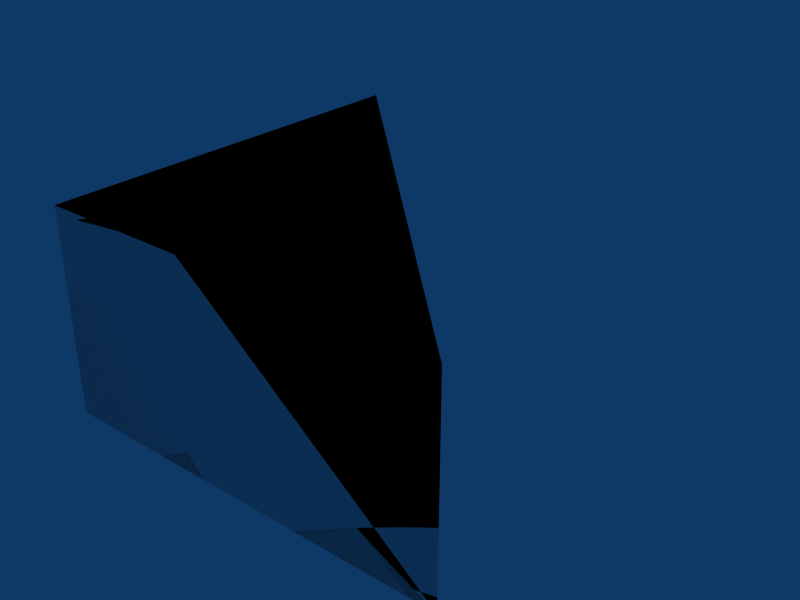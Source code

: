 # Source: tri-4x4x2.blend  (saved by Blender 2.49.2; exported with 4.5.12 LTS)
import bpy
from mathutils import Matrix  # noqa: F401  (used for matrix-valued properties, if any)

bpy.ops.wm.read_factory_settings(use_empty=True)
scene = bpy.context.scene
scene.name = 'Scene'

# ---- collections
col_collection_1 = bpy.data.collections.new('Collection 1'); scene.collection.children.link(col_collection_1)

# ---- materials (node trees are filled in below, after node groups)
mat_concrete = bpy.data.materials.new('Concrete')

# ---- material node trees

# ---- world
world_world = bpy.data.worlds.new('World'); scene.world = world_world
world_world.color = (0.05656, 0.2208, 0.4)
world_world.use_sun_shadow = False
world_world.sun_shadow_jitter_overblur = 0.0
world_world.cycles.sampling_method = 'MANUAL'
world_world.cycles.sample_map_resolution = 256

# ---- meshes
me_cube_002 = bpy.data.meshes.new('Cube.002')
me_cube_002.from_pydata([(-5.96e-08, 8.941e-08, 0.0), (1.788e-07, 4.0, 0.0), (-1.788e-07, 1.788e-07, 2.0), (2.98e-08, 4.0, 2.0), (2.98e-08, 4.0, 2.0), (-1.788e-07, 1.788e-07, 2.0), (4.0, -2.98e-07, 2.0), (1.788e-07, 4.0, 0.0), (-5.96e-08, 8.941e-08, 0.0), (4.0, 0.0, 0.0), (2.98e-08, 4.0, 2.0), (-1.788e-07, 1.788e-07, 2.0), (4.0, -2.98e-07, 2.0), (4.0, -2.384e-07, 2.0), (1.788e-07, 4.0, 0.0), (-5.96e-08, 8.941e-08, 0.0), (4.0, 0.0, 0.0), (4.0, 0.0, 0.0)], [], [(0, 2, 3, 1), (13, 17, 14, 10), (16, 12, 11, 15), (4, 5, 6), (9, 8, 7)])
_uv = me_cube_002.uv_layers.new(name='UVTex')
_uv.uv.foreach_set('vector', [4.0, 0.0, 4.0, 2.0, 0.0, 2.0, 0.0, 0.0, 24.0, 22.0, 24.0, 20.0, 29.66, 20.0, 29.66, 22.0, 22.0, 16.0, 22.0, 18.0, 18.0, 18.0, 18.0, 16.0, 12.0, 14.0, 12.0, 10.0, 16.0, 10.0, 6.0, 4.0, 10.0, 4.0, 10.0, 8.0])
me_cube_002.materials.append(mat_concrete)
me_cube_002.use_remesh_preserve_volume = False
me_cube_002.use_remesh_preserve_attributes = False
me_cube_002.use_mirror_vertex_groups = False
me_cube_002.update()
me_cube_001 = bpy.data.meshes.new('Cube.001')
me_cube_001.from_pydata([(4.0, 0.0, 0.0), (-1.192e-07, 1.788e-07, 0.0), (3.576e-07, 4.0, 0.0), (4.0, -5.96e-07, 2.0), (-3.576e-07, 3.576e-07, 2.0), (5.96e-08, 4.0, 2.0)], [], [(0, 1, 2), (3, 5, 4), (0, 3, 4, 1), (1, 4, 5, 2), (3, 0, 2, 5)])
me_cube_001.use_remesh_preserve_volume = False
me_cube_001.use_remesh_preserve_attributes = False
me_cube_001.use_mirror_vertex_groups = False
me_cube_001.update()

# ---- objects
ob_cube_002 = bpy.data.objects.new('Cube.002', me_cube_002)
ob_cube_001 = bpy.data.objects.new('Cube.001', me_cube_001)

# ---- transforms, parenting, visibility, modifiers, constraints
ob_cube_002.location = (0.0, 0.0, 0.0)
ob_cube_002.lock_rotations_4d = False
ob_cube_002.empty_display_type = 'ARROWS'
ob_cube_002.lineart.crease_threshold = 0.0
ob_cube_001.location = (0.0, 0.0, 0.0)
ob_cube_001.lock_rotations_4d = False
ob_cube_001.empty_display_type = 'ARROWS'
ob_cube_001.display_type = 'WIRE'
ob_cube_001.lineart.crease_threshold = 0.0

# ---- collection membership
col_collection_1.objects.link(ob_cube_002)
col_collection_1.objects.link(ob_cube_001)

# ---- scene / render settings (as saved in the file)
scene.frame_start = 1; scene.frame_end = 30; scene.frame_set(1)
scene.render.engine = 'BLENDER_EEVEE_NEXT'
scene.render.image_settings.file_format = 'JPEG'
scene.render.image_settings.color_mode = 'RGB'
scene.render.image_settings.compression = 90
scene.render.resolution_x = 800
scene.render.resolution_y = 600
scene.render.pixel_aspect_x = 100.0
scene.render.pixel_aspect_y = 100.0
scene.render.fps = 25
scene.render.dither_intensity = 0.0
scene.render.use_compositing = False
scene.render.use_sequencer = False
scene.render.bake_margin = 2
scene.render.bake_bias = 0.0
scene.render.use_stamp_time = False
scene.render.use_stamp_date = False
scene.render.use_stamp_frame = False
scene.render.use_stamp_camera = False
scene.render.use_stamp_scene = False
scene.render.use_stamp_filename = False
scene.render.use_stamp_render_time = False
scene.render.stamp_font_size = 0
scene.cycles.use_denoising = False
scene.cycles.samples = 10
scene.cycles.sampling_pattern = 'TABULATED_SOBOL'
scene.cycles.light_sampling_threshold = 0.0
scene.cycles.use_adaptive_sampling = False
scene.cycles.use_light_tree = False
scene.cycles.blur_glossy = 0.0
scene.cycles.volume_bounces = 1
scene.cycles.pixel_filter_type = 'GAUSSIAN'
scene.cycles.sample_clamp_indirect = 0.0
scene.view_settings.view_transform = 'Raw'
bpy.context.view_layer.update()

# ---- added for rendering (the .blend has no active camera): camera
cam_auto = bpy.data.cameras.new('AutoCamera')
cam_auto.lens = 50.0
cam_auto.sensor_width = 36.0
cam_auto.clip_end = 1000.0
ob_auto_camera = bpy.data.objects.new('AutoCamera', cam_auto)
scene.collection.objects.link(ob_auto_camera)
ob_auto_camera.location = (7.55135, -4.66162, 5.44108)
ob_auto_camera.rotation_euler = (1.09748, -7.21219e-08, 0.694738)
scene.camera = ob_auto_camera
bpy.context.view_layer.update()

